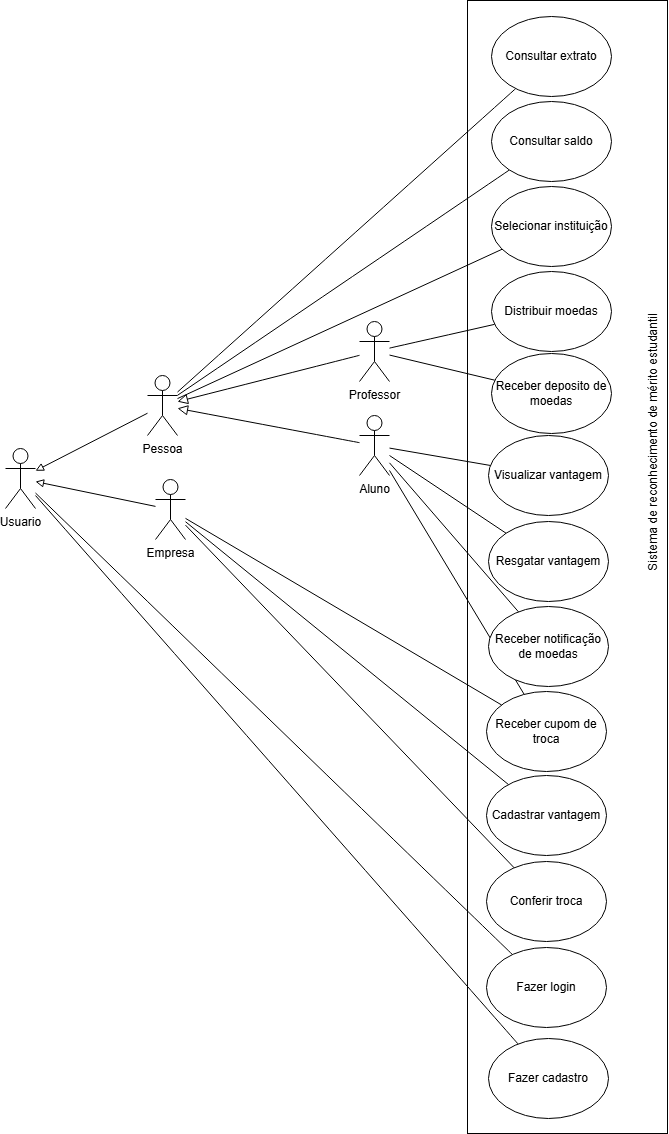

The diagram above was exported from draw.io. Its source (the exported page's mxGraphModel, read from the mxfile embedded in the PNG):
<mxGraphModel dx="2007" dy="1589" grid="0" gridSize="10" guides="1" tooltips="1" connect="1" arrows="1" fold="1" page="0" pageScale="1" pageWidth="2000" pageHeight="2000" math="0" shadow="0">
  <root>
    <mxCell id="0" />
    <mxCell id="1" parent="0" />
    <mxCell id="55Vrt-mXsHKYFI6cj5mB-34" value="" style="rounded=0;whiteSpace=wrap;html=1;rotation=-90;" parent="1" vertex="1">
      <mxGeometry x="-426.5" y="4.5" width="1133" height="200" as="geometry" />
    </mxCell>
    <mxCell id="_jAADGRznZQ2d4b5v9Fu-1" value="Pessoa" style="shape=umlActor;verticalLabelPosition=bottom;verticalAlign=top;html=1;outlineConnect=0;" parent="1" vertex="1">
      <mxGeometry x="-280" y="-87" width="30" height="60" as="geometry" />
    </mxCell>
    <mxCell id="_jAADGRznZQ2d4b5v9Fu-4" value="Fazer cadastro" style="ellipse;whiteSpace=wrap;html=1;" parent="1" vertex="1">
      <mxGeometry x="61" y="576" width="120" height="80" as="geometry" />
    </mxCell>
    <mxCell id="_jAADGRznZQ2d4b5v9Fu-5" value="" style="endArrow=none;html=1;rounded=0;fontSize=12;startSize=8;endSize=8;curved=1;" parent="1" source="_jAADGRznZQ2d4b5v9Fu-6" target="55Vrt-mXsHKYFI6cj5mB-1" edge="1">
      <mxGeometry width="50" height="50" relative="1" as="geometry">
        <mxPoint x="205" y="245" as="sourcePoint" />
        <mxPoint x="185" y="122" as="targetPoint" />
      </mxGeometry>
    </mxCell>
    <mxCell id="_jAADGRznZQ2d4b5v9Fu-6" value="Fazer login" style="ellipse;whiteSpace=wrap;html=1;" parent="1" vertex="1">
      <mxGeometry x="59" y="485" width="120" height="80" as="geometry" />
    </mxCell>
    <mxCell id="_jAADGRznZQ2d4b5v9Fu-7" value="" style="endArrow=none;html=1;rounded=0;fontSize=12;startSize=8;endSize=8;curved=1;" parent="1" source="_jAADGRznZQ2d4b5v9Fu-8" target="_jAADGRznZQ2d4b5v9Fu-1" edge="1">
      <mxGeometry width="50" height="50" relative="1" as="geometry">
        <mxPoint x="215" y="255" as="sourcePoint" />
        <mxPoint x="200" y="134" as="targetPoint" />
      </mxGeometry>
    </mxCell>
    <mxCell id="_jAADGRznZQ2d4b5v9Fu-8" value="Consultar extrato" style="ellipse;whiteSpace=wrap;html=1;" parent="1" vertex="1">
      <mxGeometry x="64" y="-446" width="120" height="80" as="geometry" />
    </mxCell>
    <mxCell id="_jAADGRznZQ2d4b5v9Fu-9" value="" style="endArrow=none;html=1;rounded=0;fontSize=12;startSize=8;endSize=8;curved=1;" parent="1" source="_jAADGRznZQ2d4b5v9Fu-10" target="_jAADGRznZQ2d4b5v9Fu-1" edge="1">
      <mxGeometry width="50" height="50" relative="1" as="geometry">
        <mxPoint x="366" y="255" as="sourcePoint" />
        <mxPoint x="335" y="92" as="targetPoint" />
      </mxGeometry>
    </mxCell>
    <mxCell id="_jAADGRznZQ2d4b5v9Fu-10" value="Consultar saldo" style="ellipse;whiteSpace=wrap;html=1;" parent="1" vertex="1">
      <mxGeometry x="64" y="-361" width="120" height="80" as="geometry" />
    </mxCell>
    <mxCell id="_jAADGRznZQ2d4b5v9Fu-17" style="edgeStyle=none;curved=1;rounded=0;orthogonalLoop=1;jettySize=auto;html=1;fontSize=12;startSize=8;endSize=8;endArrow=none;startFill=0;" parent="1" source="_jAADGRznZQ2d4b5v9Fu-11" target="_jAADGRznZQ2d4b5v9Fu-16" edge="1">
      <mxGeometry relative="1" as="geometry" />
    </mxCell>
    <mxCell id="_jAADGRznZQ2d4b5v9Fu-13" style="edgeStyle=none;curved=1;rounded=0;orthogonalLoop=1;jettySize=auto;html=1;fontSize=12;startSize=8;endSize=8;endArrow=block;endFill=0;" parent="1" source="_jAADGRznZQ2d4b5v9Fu-11" target="_jAADGRznZQ2d4b5v9Fu-1" edge="1">
      <mxGeometry relative="1" as="geometry">
        <mxPoint x="296" y="31" as="targetPoint" />
      </mxGeometry>
    </mxCell>
    <mxCell id="_jAADGRznZQ2d4b5v9Fu-15" style="edgeStyle=none;curved=1;rounded=0;orthogonalLoop=1;jettySize=auto;html=1;fontSize=12;startSize=8;endSize=8;endArrow=block;endFill=0;" parent="1" source="_jAADGRznZQ2d4b5v9Fu-14" target="_jAADGRznZQ2d4b5v9Fu-1" edge="1">
      <mxGeometry relative="1" as="geometry" />
    </mxCell>
    <mxCell id="_jAADGRznZQ2d4b5v9Fu-14" value="Aluno" style="shape=umlActor;verticalLabelPosition=bottom;verticalAlign=top;html=1;outlineConnect=0;" parent="1" vertex="1">
      <mxGeometry x="-68" y="-47" width="30" height="60" as="geometry" />
    </mxCell>
    <mxCell id="_jAADGRznZQ2d4b5v9Fu-16" value="Distribuir moedas" style="ellipse;whiteSpace=wrap;html=1;" parent="1" vertex="1">
      <mxGeometry x="64" y="-191" width="120" height="80" as="geometry" />
    </mxCell>
    <mxCell id="55Vrt-mXsHKYFI6cj5mB-1" value="Usuario" style="shape=umlActor;verticalLabelPosition=bottom;verticalAlign=top;html=1;outlineConnect=0;" parent="1" vertex="1">
      <mxGeometry x="-422" y="-14" width="30" height="60" as="geometry" />
    </mxCell>
    <mxCell id="55Vrt-mXsHKYFI6cj5mB-4" value="" style="endArrow=block;html=1;rounded=0;endFill=0;" parent="1" source="_jAADGRznZQ2d4b5v9Fu-1" target="55Vrt-mXsHKYFI6cj5mB-1" edge="1">
      <mxGeometry width="50" height="50" relative="1" as="geometry">
        <mxPoint x="-13" y="170" as="sourcePoint" />
        <mxPoint x="37" y="120" as="targetPoint" />
      </mxGeometry>
    </mxCell>
    <mxCell id="55Vrt-mXsHKYFI6cj5mB-5" value="Empresa" style="shape=umlActor;verticalLabelPosition=bottom;verticalAlign=top;html=1;outlineConnect=0;" parent="1" vertex="1">
      <mxGeometry x="-272" y="17" width="30" height="60" as="geometry" />
    </mxCell>
    <mxCell id="55Vrt-mXsHKYFI6cj5mB-6" value="" style="endArrow=block;html=1;rounded=0;endFill=0;" parent="1" source="55Vrt-mXsHKYFI6cj5mB-5" target="55Vrt-mXsHKYFI6cj5mB-1" edge="1">
      <mxGeometry width="50" height="50" relative="1" as="geometry">
        <mxPoint x="109" y="146" as="sourcePoint" />
        <mxPoint x="159" y="96" as="targetPoint" />
      </mxGeometry>
    </mxCell>
    <mxCell id="55Vrt-mXsHKYFI6cj5mB-7" value="" style="endArrow=none;html=1;rounded=0;fontSize=12;startSize=8;endSize=8;curved=1;" parent="1" source="_jAADGRznZQ2d4b5v9Fu-4" target="55Vrt-mXsHKYFI6cj5mB-1" edge="1">
      <mxGeometry width="50" height="50" relative="1" as="geometry">
        <mxPoint x="12" y="-12" as="sourcePoint" />
        <mxPoint x="-392" y="15" as="targetPoint" />
      </mxGeometry>
    </mxCell>
    <mxCell id="_jAADGRznZQ2d4b5v9Fu-11" value="Professor" style="shape=umlActor;verticalLabelPosition=bottom;verticalAlign=top;html=1;outlineConnect=0;" parent="1" vertex="1">
      <mxGeometry x="-68" y="-141" width="30" height="60" as="geometry" />
    </mxCell>
    <mxCell id="55Vrt-mXsHKYFI6cj5mB-8" value="Receber cupom de troca" style="ellipse;whiteSpace=wrap;html=1;" parent="1" vertex="1">
      <mxGeometry x="59" y="229" width="120" height="80" as="geometry" />
    </mxCell>
    <mxCell id="55Vrt-mXsHKYFI6cj5mB-10" value="" style="endArrow=none;html=1;rounded=0;" parent="1" source="_jAADGRznZQ2d4b5v9Fu-14" target="55Vrt-mXsHKYFI6cj5mB-8" edge="1">
      <mxGeometry width="50" height="50" relative="1" as="geometry">
        <mxPoint x="6" y="-94" as="sourcePoint" />
        <mxPoint x="56" y="-144" as="targetPoint" />
      </mxGeometry>
    </mxCell>
    <mxCell id="55Vrt-mXsHKYFI6cj5mB-11" value="Resgatar vantagem" style="ellipse;whiteSpace=wrap;html=1;" parent="1" vertex="1">
      <mxGeometry x="61" y="59" width="120" height="80" as="geometry" />
    </mxCell>
    <mxCell id="55Vrt-mXsHKYFI6cj5mB-12" value="" style="endArrow=none;html=1;rounded=0;" parent="1" source="_jAADGRznZQ2d4b5v9Fu-14" target="55Vrt-mXsHKYFI6cj5mB-11" edge="1">
      <mxGeometry width="50" height="50" relative="1" as="geometry">
        <mxPoint x="6" y="-94" as="sourcePoint" />
        <mxPoint x="56" y="-144" as="targetPoint" />
      </mxGeometry>
    </mxCell>
    <mxCell id="55Vrt-mXsHKYFI6cj5mB-13" value="Receber notificação de moedas" style="ellipse;whiteSpace=wrap;html=1;" parent="1" vertex="1">
      <mxGeometry x="61" y="144" width="120" height="80" as="geometry" />
    </mxCell>
    <mxCell id="55Vrt-mXsHKYFI6cj5mB-14" value="" style="endArrow=none;html=1;rounded=0;" parent="1" source="_jAADGRznZQ2d4b5v9Fu-14" target="55Vrt-mXsHKYFI6cj5mB-13" edge="1">
      <mxGeometry width="50" height="50" relative="1" as="geometry">
        <mxPoint x="-22" y="-123" as="sourcePoint" />
        <mxPoint x="71" y="-179" as="targetPoint" />
      </mxGeometry>
    </mxCell>
    <mxCell id="55Vrt-mXsHKYFI6cj5mB-16" value="Cadastrar vantagem" style="ellipse;whiteSpace=wrap;html=1;" parent="1" vertex="1">
      <mxGeometry x="59" y="313" width="120" height="80" as="geometry" />
    </mxCell>
    <mxCell id="55Vrt-mXsHKYFI6cj5mB-17" value="Visualizar vantagem" style="ellipse;whiteSpace=wrap;html=1;" parent="1" vertex="1">
      <mxGeometry x="61" y="-27" width="120" height="80" as="geometry" />
    </mxCell>
    <mxCell id="55Vrt-mXsHKYFI6cj5mB-18" value="" style="endArrow=none;html=1;rounded=0;" parent="1" source="_jAADGRznZQ2d4b5v9Fu-14" target="55Vrt-mXsHKYFI6cj5mB-17" edge="1">
      <mxGeometry width="50" height="50" relative="1" as="geometry">
        <mxPoint x="-22" y="-122" as="sourcePoint" />
        <mxPoint x="85" y="-180" as="targetPoint" />
      </mxGeometry>
    </mxCell>
    <mxCell id="55Vrt-mXsHKYFI6cj5mB-19" value="" style="endArrow=none;html=1;rounded=0;" parent="1" source="55Vrt-mXsHKYFI6cj5mB-5" target="55Vrt-mXsHKYFI6cj5mB-16" edge="1">
      <mxGeometry width="50" height="50" relative="1" as="geometry">
        <mxPoint x="-84" y="235" as="sourcePoint" />
        <mxPoint x="-34" y="185" as="targetPoint" />
      </mxGeometry>
    </mxCell>
    <mxCell id="55Vrt-mXsHKYFI6cj5mB-24" value="Conferir troca" style="ellipse;whiteSpace=wrap;html=1;" parent="1" vertex="1">
      <mxGeometry x="59" y="399" width="120" height="80" as="geometry" />
    </mxCell>
    <mxCell id="55Vrt-mXsHKYFI6cj5mB-25" value="" style="endArrow=none;html=1;rounded=0;" parent="1" source="55Vrt-mXsHKYFI6cj5mB-5" target="55Vrt-mXsHKYFI6cj5mB-24" edge="1">
      <mxGeometry width="50" height="50" relative="1" as="geometry">
        <mxPoint x="-82" y="342" as="sourcePoint" />
        <mxPoint x="-32" y="292" as="targetPoint" />
      </mxGeometry>
    </mxCell>
    <mxCell id="55Vrt-mXsHKYFI6cj5mB-26" value="Selecionar instituição" style="ellipse;whiteSpace=wrap;html=1;" parent="1" vertex="1">
      <mxGeometry x="64" y="-276" width="120" height="80" as="geometry" />
    </mxCell>
    <mxCell id="55Vrt-mXsHKYFI6cj5mB-27" value="" style="endArrow=none;html=1;rounded=0;" parent="1" source="_jAADGRznZQ2d4b5v9Fu-1" target="55Vrt-mXsHKYFI6cj5mB-26" edge="1">
      <mxGeometry width="50" height="50" relative="1" as="geometry">
        <mxPoint x="-82" y="-95" as="sourcePoint" />
        <mxPoint x="-32" y="-145" as="targetPoint" />
      </mxGeometry>
    </mxCell>
    <mxCell id="55Vrt-mXsHKYFI6cj5mB-31" value="" style="endArrow=none;html=1;rounded=0;" parent="1" source="55Vrt-mXsHKYFI6cj5mB-5" target="55Vrt-mXsHKYFI6cj5mB-8" edge="1">
      <mxGeometry width="50" height="50" relative="1" as="geometry">
        <mxPoint x="39" y="108" as="sourcePoint" />
        <mxPoint x="89" y="58" as="targetPoint" />
      </mxGeometry>
    </mxCell>
    <mxCell id="55Vrt-mXsHKYFI6cj5mB-35" value="Sistema de reconhecimento de mérito estudantil" style="text;html=1;align=center;verticalAlign=middle;whiteSpace=wrap;rounded=0;rotation=-90;" parent="1" vertex="1">
      <mxGeometry x="83" y="-35" width="286" height="30" as="geometry" />
    </mxCell>
    <mxCell id="hIesImxTOCb98lZZt1HC-2" style="rounded=0;orthogonalLoop=1;jettySize=auto;html=1;endArrow=none;startFill=0;" edge="1" parent="1" source="hIesImxTOCb98lZZt1HC-1" target="_jAADGRznZQ2d4b5v9Fu-11">
      <mxGeometry relative="1" as="geometry" />
    </mxCell>
    <mxCell id="hIesImxTOCb98lZZt1HC-1" value="Receber deposito de moedas" style="ellipse;whiteSpace=wrap;html=1;" vertex="1" parent="1">
      <mxGeometry x="64" y="-109" width="120" height="80" as="geometry" />
    </mxCell>
  </root>
</mxGraphModel>